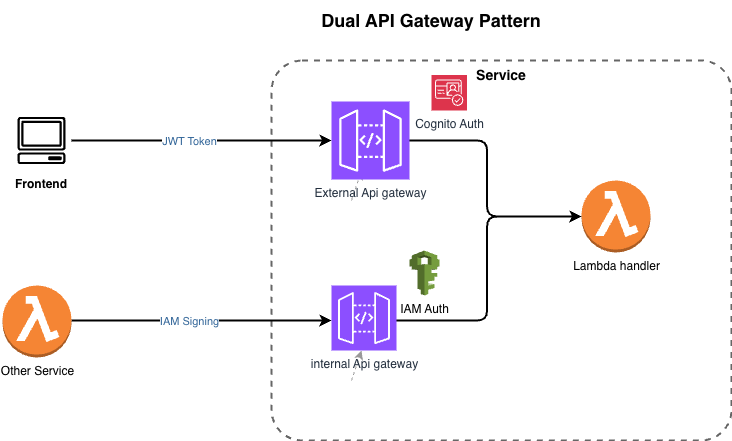

The diagram above was exported from draw.io. Its source (the exported page's mxGraphModel, read from the mxfile embedded in the PNG):
<mxGraphModel dx="793" dy="871" grid="1" gridSize="10" guides="1" tooltips="1" connect="1" arrows="1" fold="1" page="1" pageScale="1" pageWidth="1100" pageHeight="600" math="0" shadow="0">
  <root>
    <mxCell id="0" />
    <mxCell id="1" parent="0" />
    <mxCell id="title" parent="1" style="text;html=1;fontSize=18;fontStyle=1;align=center;verticalAlign=middle;whiteSpace=wrap;" value="Dual API Gateway Pattern" vertex="1">
      <mxGeometry height="40" width="400" x="300" y="20" as="geometry" />
    </mxCell>
    <mxCell id="servicebox" parent="1" style="rounded=1;whiteSpace=wrap;html=1;fontSize=14;fontStyle=1;verticalAlign=top;align=center;fillColor=none;strokeColor=#666666;strokeWidth=2;dashed=1;arcSize=8;" value="Service" vertex="1">
      <mxGeometry height="380" width="460" x="340" y="80" as="geometry" />
    </mxCell>
    <mxCell id="frontend" parent="1" style="shape=mxgraph.aws4.resourceIcon;resIcon=mxgraph.aws4.client;labelBackgroundColor=none;sketch=0;fontStyle=1;fontSize=12;align=center;verticalLabelPosition=bottom;verticalAlign=top;" value="Frontend" vertex="1">
      <mxGeometry height="60" width="60" x="80" y="130" as="geometry" />
    </mxCell>
    <mxCell id="e1" edge="1" parent="1" source="frontend" style="edgeStyle=orthogonalEdgeStyle;rounded=1;strokeWidth=2;fontSize=11;exitX=1;exitY=0.5;exitDx=0;exitDy=0;entryX=0;entryY=0.5;entryDx=0;entryDy=0;">
      <mxGeometry relative="1" as="geometry">
        <mxPoint x="400" y="160" as="targetPoint" />
      </mxGeometry>
    </mxCell>
    <mxCell id="e1label" connectable="0" parent="e1" style="edgeLabel;html=1;align=center;verticalAlign=middle;fontSize=11;fontColor=#336699;" value="JWT Token" vertex="1">
      <mxGeometry relative="1" x="-0.1" as="geometry">
        <mxPoint as="offset" />
      </mxGeometry>
    </mxCell>
    <mxCell id="e2" edge="1" parent="1" style="edgeStyle=orthogonalEdgeStyle;rounded=1;strokeWidth=2;fontSize=11;exitX=1;exitY=0.5;exitDx=0;exitDy=0;entryX=0;entryY=0.5;entryDx=0;entryDy=0;">
      <mxGeometry relative="1" as="geometry">
        <mxPoint x="139.9999999999999" y="340" as="sourcePoint" />
        <mxPoint x="400" y="340" as="targetPoint" />
      </mxGeometry>
    </mxCell>
    <mxCell id="e2label" connectable="0" parent="e2" style="edgeLabel;html=1;align=center;verticalAlign=middle;fontSize=11;fontColor=#336699;" value="IAM Signing" vertex="1">
      <mxGeometry relative="1" x="-0.1" as="geometry">
        <mxPoint as="offset" />
      </mxGeometry>
    </mxCell>
    <mxCell id="e3" edge="1" parent="1" style="edgeStyle=orthogonalEdgeStyle;rounded=1;strokeWidth=2;exitX=1;exitY=0.5;exitDx=0;exitDy=0;entryX=0;entryY=0.5;entryDx=0;entryDy=0;entryPerimeter=0;" target="ASHBHgB5kM3hbCGO1btg-9">
      <mxGeometry relative="1" as="geometry">
        <mxPoint x="460" y="160" as="sourcePoint" />
        <mxPoint x="640" y="238" as="targetPoint" />
      </mxGeometry>
    </mxCell>
    <mxCell id="e4" edge="1" parent="1" style="edgeStyle=orthogonalEdgeStyle;rounded=1;strokeWidth=2;exitX=1;exitY=0.5;exitDx=0;exitDy=0;entryX=0;entryY=0.5;entryDx=0;entryDy=0;entryPerimeter=0;" target="ASHBHgB5kM3hbCGO1btg-9">
      <mxGeometry relative="1" as="geometry">
        <mxPoint x="460" y="340" as="sourcePoint" />
        <mxPoint x="640" y="270" as="targetPoint" />
      </mxGeometry>
    </mxCell>
    <mxCell id="e5" edge="1" parent="1" style="edgeStyle=none;rounded=0;strokeWidth=1;dashed=1;strokeColor=#999999;exitX=0.5;exitY=0;exitDx=0;exitDy=0;entryX=0.5;entryY=1;entryDx=0;entryDy=0;">
      <mxGeometry relative="1" as="geometry">
        <mxPoint x="420" y="220" as="sourcePoint" />
        <mxPoint x="430" y="190" as="targetPoint" />
      </mxGeometry>
    </mxCell>
    <mxCell id="e6" edge="1" parent="1" style="edgeStyle=none;rounded=0;strokeWidth=1;dashed=1;strokeColor=#999999;exitX=0.5;exitY=0;exitDx=0;exitDy=0;entryX=0.5;entryY=1;entryDx=0;entryDy=0;">
      <mxGeometry relative="1" as="geometry">
        <mxPoint x="420" y="400" as="sourcePoint" />
        <mxPoint x="430" y="370" as="targetPoint" />
      </mxGeometry>
    </mxCell>
    <mxCell id="ASHBHgB5kM3hbCGO1btg-1" parent="1" style="sketch=0;points=[[0,0,0],[0.25,0,0],[0.5,0,0],[0.75,0,0],[1,0,0],[0,1,0],[0.25,1,0],[0.5,1,0],[0.75,1,0],[1,1,0],[0,0.25,0],[0,0.5,0],[0,0.75,0],[1,0.25,0],[1,0.5,0],[1,0.75,0]];outlineConnect=0;fontColor=#232F3E;fillColor=#8C4FFF;strokeColor=#ffffff;dashed=0;verticalLabelPosition=bottom;verticalAlign=top;align=center;html=1;fontSize=12;fontStyle=0;aspect=fixed;shape=mxgraph.aws4.resourceIcon;resIcon=mxgraph.aws4.api_gateway;" value="External Api gateway" vertex="1">
      <mxGeometry height="78" width="78" x="400" y="121" as="geometry" />
    </mxCell>
    <mxCell id="ASHBHgB5kM3hbCGO1btg-2" parent="1" style="sketch=0;points=[[0,0,0],[0.25,0,0],[0.5,0,0],[0.75,0,0],[1,0,0],[0,1,0],[0.25,1,0],[0.5,1,0],[0.75,1,0],[1,1,0],[0,0.25,0],[0,0.5,0],[0,0.75,0],[1,0.25,0],[1,0.5,0],[1,0.75,0]];outlineConnect=0;fontColor=#232F3E;fillColor=#DD344C;strokeColor=#ffffff;dashed=0;verticalLabelPosition=bottom;verticalAlign=top;align=center;html=1;fontSize=12;fontStyle=0;aspect=fixed;shape=mxgraph.aws4.resourceIcon;resIcon=mxgraph.aws4.cognito;" value="Cognito Auth" vertex="1">
      <mxGeometry height="35.5" width="35.5" x="500" y="94.5" as="geometry" />
    </mxCell>
    <mxCell id="ASHBHgB5kM3hbCGO1btg-4" parent="1" style="sketch=0;points=[[0,0,0],[0.25,0,0],[0.5,0,0],[0.75,0,0],[1,0,0],[0,1,0],[0.25,1,0],[0.5,1,0],[0.75,1,0],[1,1,0],[0,0.25,0],[0,0.5,0],[0,0.75,0],[1,0.25,0],[1,0.5,0],[1,0.75,0]];outlineConnect=0;fontColor=#232F3E;fillColor=#8C4FFF;strokeColor=#ffffff;dashed=0;verticalLabelPosition=bottom;verticalAlign=top;align=center;html=1;fontSize=12;fontStyle=0;aspect=fixed;shape=mxgraph.aws4.resourceIcon;resIcon=mxgraph.aws4.api_gateway;" value="internal Api gateway" vertex="1">
      <mxGeometry height="65" width="65" x="400" y="305" as="geometry" />
    </mxCell>
    <mxCell id="ASHBHgB5kM3hbCGO1btg-5" parent="1" style="outlineConnect=0;dashed=0;verticalLabelPosition=bottom;verticalAlign=top;align=center;html=1;shape=mxgraph.aws3.iam;fillColor=#759C3E;gradientColor=none;" value="IAM Auth&lt;div&gt;&lt;br&gt;&lt;/div&gt;" vertex="1">
      <mxGeometry height="45" width="30" x="478" y="270" as="geometry" />
    </mxCell>
    <mxCell id="ASHBHgB5kM3hbCGO1btg-8" parent="1" style="outlineConnect=0;dashed=0;verticalLabelPosition=bottom;verticalAlign=top;align=center;html=1;shape=mxgraph.aws3.lambda_function;fillColor=#F58534;gradientColor=none;" value="Other Service&lt;div&gt;&lt;br&gt;&lt;/div&gt;" vertex="1">
      <mxGeometry height="72" width="69" x="71" y="305" as="geometry" />
    </mxCell>
    <mxCell id="ASHBHgB5kM3hbCGO1btg-9" parent="1" style="outlineConnect=0;dashed=0;verticalLabelPosition=bottom;verticalAlign=top;align=center;html=1;shape=mxgraph.aws3.lambda_function;fillColor=#F58534;gradientColor=none;" value="&lt;div&gt;Lambda handler&lt;/div&gt;&lt;div&gt;&lt;br&gt;&lt;/div&gt;" vertex="1">
      <mxGeometry height="72" width="69" x="650" y="200" as="geometry" />
    </mxCell>
  </root>
</mxGraphModel>